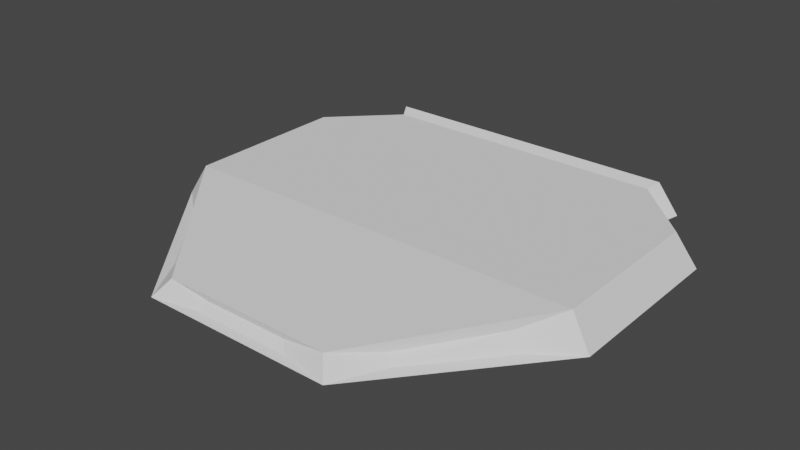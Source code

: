 # Source: enemyship5.blend  (saved by Blender 3.0.42; exported with 4.5.12 LTS)
import bpy
from mathutils import Matrix  # noqa: F401  (used for matrix-valued properties, if any)

bpy.ops.wm.read_factory_settings(use_empty=True)
scene = bpy.context.scene
scene.name = 'Scene'

# ---- collections
col_collection = bpy.data.collections.new('Collection'); scene.collection.children.link(col_collection)

# ---- materials (node trees are filled in below, after node groups)
mat_ship = bpy.data.materials.new('ship')
mat_cannon = bpy.data.materials.new('cannon')
mat_laser = bpy.data.materials.new('laser')

# ---- material node trees

# ---- world
world_world = bpy.data.worlds.new('World'); scene.world = world_world
world_world.use_nodes = True; world_world.node_tree.nodes.clear()
_N = world_world.node_tree.nodes; _L = world_world.node_tree.links
n0 = _N.new('ShaderNodeOutputWorld'); n0.name = 'World Output'; n0.location = (300, 300)
n1 = _N.new('ShaderNodeBackground'); n1.name = 'Background'; n1.location = (10, 300)
n1.inputs[0].default_value = (0.05088, 0.05088, 0.05088, 1.0)
_L.new(n1.outputs[0], n0.inputs[0])
n0.is_active_output = True
world_world.color = (0.05088, 0.05088, 0.05088)
world_world.use_sun_shadow = False
world_world.sun_shadow_jitter_overblur = 0.0

# ---- meshes
me_plane = bpy.data.meshes.new('Plane')
me_plane.from_pydata([(-0.39, -0.7369, -0.04967), (0.39, -0.7369, -0.04967), (-0.91, -0.1127, -0.04967), (0.91, -0.1127, -0.04967), (-0.91, 0.5938, -0.04967), (-0.65, 0.8538, -0.04967), (0.65, 0.8538, -0.04967), (0.91, 0.5938, -0.04967), (-0.8302, -0.09661, 0.08033), (-0.3421, -0.6825, 0.01533), (0.3421, -0.6825, 0.01533), (0.8302, -0.09661, 0.08033), (-0.8302, 0.5666, 0.08033), (0.8302, 0.5666, 0.08033), (0.5861, 0.8106, 0.08033), (-0.5861, 0.8106, 0.08033), (0.6761, 0.9007, -0.03697), (-0.6761, 0.9007, -0.03697), (0.6096, 0.8557, 0.09824), (-0.6096, 0.8557, 0.09824), (-0.195, -0.7034, -0.04322), (0.195, -0.7034, -0.04322), (-0.1711, -0.6761, -0.01072), (0.1711, -0.6761, -0.01072), (0.4883, -0.5581, -0.04062), (0.7483, -0.246, -0.04062), (0.4644, -0.5309, -0.008124), (0.7084, -0.238, 0.02438), (-0.7483, -0.246, -0.04062), (-0.4883, -0.5581, -0.04062), (-0.7084, -0.238, 0.02438), (-0.4644, -0.5309, -0.008124)], [], [(0, 2, 3, 1), (2, 4, 5, 6, 7, 3), (9, 10, 11, 8), (8, 11, 13, 14, 15, 12), (1, 10, 23, 21), (5, 4, 12, 15), (7, 6, 14, 13), (4, 2, 8, 12), (3, 11, 27, 25), (0, 9, 31, 29), (14, 6, 16, 18), (3, 7, 13, 11), (16, 17, 19, 18), (6, 5, 17, 16), (15, 14, 18, 19), (5, 15, 19, 17), (20, 21, 23, 22), (0, 1, 21, 20), (10, 9, 22, 23), (9, 0, 20, 22), (24, 25, 27, 26), (1, 3, 25, 24), (11, 10, 26, 27), (10, 1, 24, 26), (28, 29, 31, 30), (8, 2, 28, 30), (2, 0, 29, 28), (9, 8, 30, 31)])
me_plane.polygons.foreach_set('material_index', [0, 0, 0, 0, 1, 0, 0, 0, 1, 1, 1, 0, 1, 1, 1, 1, 2, 1, 1, 1, 2, 1, 1, 1, 2, 1, 1, 1])
_uv = me_plane.uv_layers.new(name='UVMap')
_uv.uv.foreach_set('vector', [0.0, 0.0, 0.0, 0.5, 1.0, 0.5, 1.0, 0.0, 0.0, 0.5, 0.0, 0.8655, 0.1, 1.0, 0.9, 1.0, 1.0, 0.8655, 1.0, 0.5, 0.0, 0.0, 1.0, 0.0, 1.0, 0.5, 0.0, 0.5, 0.0, 0.5, 1.0, 0.5, 1.0, 0.8655, 0.9, 1.0, 0.1, 1.0, 0.0, 0.8655, 1.0, 0.0, 1.0, 0.0, 1.0, 0.0, 1.0, 0.0, 0.1, 1.0, 0.0, 0.8655, 0.0, 0.8655, 0.1, 1.0, 1.0, 0.8655, 0.9, 1.0, 0.9, 1.0, 1.0, 0.8655, 0.0, 0.8655, 0.0, 0.5, 0.0, 0.5, 0.0, 0.8655, 1.0, 0.5, 1.0, 0.5, 1.0, 0.5, 1.0, 0.5, 0.0, 0.0, 0.0, 0.0, 0.0, 0.0, 0.0, 0.0, 0.9, 1.0, 0.9, 1.0, 0.9, 1.0, 0.9, 1.0, 1.0, 0.5, 1.0, 0.8655, 1.0, 0.8655, 1.0, 0.5, 0.9, 1.0, 0.1, 1.0, 0.1, 1.0, 0.9, 1.0, 0.9, 1.0, 0.1, 1.0, 0.1, 1.0, 0.9, 1.0, 0.1, 1.0, 0.9, 1.0, 0.9, 1.0, 0.1, 1.0, 0.1, 1.0, 0.1, 1.0, 0.1, 1.0, 0.1, 1.0, 0.0, 0.0, 1.0, 0.0, 1.0, 0.0, 0.0, 0.0, 0.0, 0.0, 1.0, 0.0, 1.0, 0.0, 0.0, 0.0, 1.0, 0.0, 0.0, 0.0, 0.0, 0.0, 1.0, 0.0, 0.0, 0.0, 0.0, 0.0, 0.0, 0.0, 0.0, 0.0, 1.0, 0.0, 1.0, 0.5, 1.0, 0.5, 1.0, 0.0, 1.0, 0.0, 1.0, 0.5, 1.0, 0.5, 1.0, 0.0, 1.0, 0.5, 1.0, 0.0, 1.0, 0.0, 1.0, 0.5, 1.0, 0.0, 1.0, 0.0, 1.0, 0.0, 1.0, 0.0, 0.0, 0.5, 0.0, 0.0, 0.0, 0.0, 0.0, 0.5, 0.0, 0.5, 0.0, 0.5, 0.0, 0.5, 0.0, 0.5, 0.0, 0.5, 0.0, 0.0, 0.0, 0.0, 0.0, 0.5, 0.0, 0.0, 0.0, 0.5, 0.0, 0.5, 0.0, 0.0])
me_plane.materials.append(mat_ship)
me_plane.materials.append(mat_cannon)
me_plane.materials.append(mat_laser)
me_plane.use_remesh_fix_poles = True
me_plane.use_remesh_preserve_attributes = False
me_plane.update()

# ---- objects
ob_ship = bpy.data.objects.new('Ship', me_plane)

# ---- transforms, parenting, visibility, modifiers, constraints
ob_ship.location = (0.0, 0.0, 0.0)

# ---- collection membership
col_collection.objects.link(ob_ship)

# ---- scene / render settings (as saved in the file)
scene.frame_start = 1; scene.frame_end = 250; scene.frame_set(1)
scene.render.engine = 'BLENDER_EEVEE_NEXT'
scene.cycles.sampling_pattern = 'TABULATED_SOBOL'
scene.cycles.use_light_tree = False
scene.view_settings.view_transform = 'Filmic'
bpy.context.view_layer.update()

# ---- added for rendering (the .blend has no active camera and no usable light): camera, sun
cam_auto = bpy.data.cameras.new('AutoCamera')
cam_auto.lens = 50.0
cam_auto.sensor_width = 36.0
cam_auto.clip_end = 1000.0
ob_auto_camera = bpy.data.objects.new('AutoCamera', cam_auto)
scene.collection.objects.link(ob_auto_camera)
ob_auto_camera.location = (2.26935, -2.64133, 1.83976)
ob_auto_camera.rotation_euler = (1.09748, -7.21219e-08, 0.694738)
scene.camera = ob_auto_camera
light_auto_sun = bpy.data.lights.new('AutoSun', 'SUN')
light_auto_sun.energy = 3.0
light_auto_sun.angle = 0.0523599
ob_auto_sun = bpy.data.objects.new('AutoSun', light_auto_sun)
scene.collection.objects.link(ob_auto_sun)
ob_auto_sun.rotation_euler = (0.872665, 0.174533, 0.523599)
bpy.context.view_layer.update()
